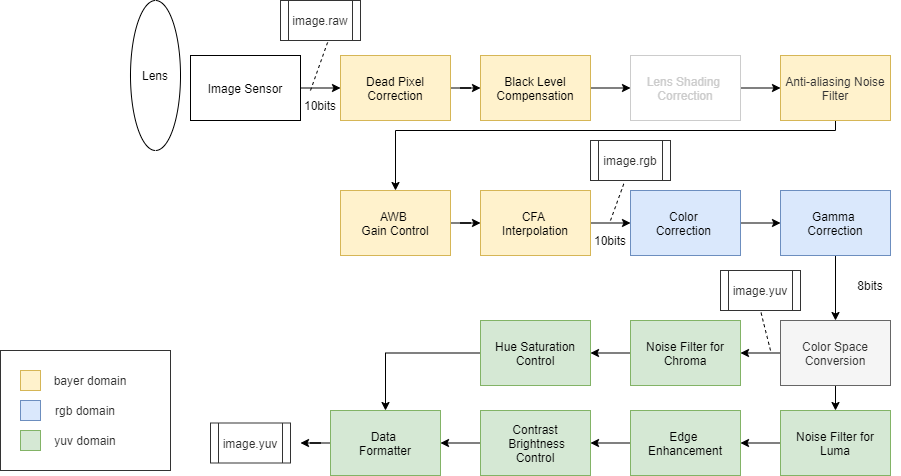

The diagram above was exported from draw.io. Its source (the exported page's mxGraphModel, read from the mxfile embedded in the PNG):
<mxGraphModel dx="2062" dy="1225" grid="1" gridSize="10" guides="1" tooltips="1" connect="1" arrows="1" fold="1" page="1" pageScale="1" pageWidth="827" pageHeight="1169" math="0" shadow="0">
  <root>
    <mxCell id="0" />
    <mxCell id="1" parent="0" />
    <mxCell id="wL9CagVyNxAGQRb7pxiF-1" value="Lens" style="ellipse;whiteSpace=wrap;html=1;" parent="1" vertex="1">
      <mxGeometry x="170" y="170" width="50" height="150" as="geometry" />
    </mxCell>
    <mxCell id="wL9CagVyNxAGQRb7pxiF-21" style="edgeStyle=orthogonalEdgeStyle;rounded=0;orthogonalLoop=1;jettySize=auto;html=1;exitX=1;exitY=0.5;exitDx=0;exitDy=0;entryX=0;entryY=0.5;entryDx=0;entryDy=0;" parent="1" source="wL9CagVyNxAGQRb7pxiF-2" target="wL9CagVyNxAGQRb7pxiF-3" edge="1">
      <mxGeometry relative="1" as="geometry" />
    </mxCell>
    <mxCell id="wL9CagVyNxAGQRb7pxiF-2" value="Image Sensor" style="rounded=0;whiteSpace=wrap;html=1;" parent="1" vertex="1">
      <mxGeometry x="230" y="225" width="110" height="65" as="geometry" />
    </mxCell>
    <mxCell id="wL9CagVyNxAGQRb7pxiF-22" style="edgeStyle=orthogonalEdgeStyle;rounded=0;orthogonalLoop=1;jettySize=auto;html=1;exitX=1;exitY=0.5;exitDx=0;exitDy=0;" parent="1" source="wL9CagVyNxAGQRb7pxiF-3" target="wL9CagVyNxAGQRb7pxiF-4" edge="1">
      <mxGeometry relative="1" as="geometry" />
    </mxCell>
    <mxCell id="wL9CagVyNxAGQRb7pxiF-3" value="Dead Pixel Correction" style="rounded=0;whiteSpace=wrap;html=1;fillColor=#fff2cc;strokeColor=#d6b656;" parent="1" vertex="1">
      <mxGeometry x="380" y="225" width="110" height="65" as="geometry" />
    </mxCell>
    <mxCell id="wL9CagVyNxAGQRb7pxiF-23" style="edgeStyle=orthogonalEdgeStyle;rounded=0;orthogonalLoop=1;jettySize=auto;html=1;exitX=1;exitY=0.5;exitDx=0;exitDy=0;entryX=0;entryY=0.5;entryDx=0;entryDy=0;" parent="1" source="wL9CagVyNxAGQRb7pxiF-4" target="wL9CagVyNxAGQRb7pxiF-5" edge="1">
      <mxGeometry relative="1" as="geometry" />
    </mxCell>
    <mxCell id="wL9CagVyNxAGQRb7pxiF-4" value="Black Level Compensation" style="rounded=0;whiteSpace=wrap;html=1;fillColor=#fff2cc;strokeColor=#d6b656;" parent="1" vertex="1">
      <mxGeometry x="520" y="225" width="110" height="65" as="geometry" />
    </mxCell>
    <mxCell id="wL9CagVyNxAGQRb7pxiF-24" style="edgeStyle=orthogonalEdgeStyle;rounded=0;orthogonalLoop=1;jettySize=auto;html=1;" parent="1" source="wL9CagVyNxAGQRb7pxiF-5" target="wL9CagVyNxAGQRb7pxiF-6" edge="1">
      <mxGeometry relative="1" as="geometry" />
    </mxCell>
    <mxCell id="wL9CagVyNxAGQRb7pxiF-5" value="&lt;font color=&quot;#cccccc&quot;&gt;Lens Shading&amp;nbsp;&lt;br&gt;Correction&lt;/font&gt;" style="rounded=0;whiteSpace=wrap;html=1;strokeColor=#CCCCCC;" parent="1" vertex="1">
      <mxGeometry x="670" y="225" width="110" height="65" as="geometry" />
    </mxCell>
    <mxCell id="wL9CagVyNxAGQRb7pxiF-25" style="edgeStyle=orthogonalEdgeStyle;rounded=0;orthogonalLoop=1;jettySize=auto;html=1;exitX=0.5;exitY=1;exitDx=0;exitDy=0;entryX=0.5;entryY=0;entryDx=0;entryDy=0;" parent="1" source="wL9CagVyNxAGQRb7pxiF-6" target="wL9CagVyNxAGQRb7pxiF-7" edge="1">
      <mxGeometry relative="1" as="geometry">
        <Array as="points">
          <mxPoint x="875" y="300" />
          <mxPoint x="435" y="300" />
        </Array>
      </mxGeometry>
    </mxCell>
    <mxCell id="wL9CagVyNxAGQRb7pxiF-6" value="&lt;font color=&quot;#333333&quot;&gt;Anti-aliasing Noise Filter&lt;/font&gt;" style="rounded=0;whiteSpace=wrap;html=1;strokeColor=#d6b656;fillColor=#fff2cc;" parent="1" vertex="1">
      <mxGeometry x="820" y="225" width="110" height="65" as="geometry" />
    </mxCell>
    <mxCell id="wL9CagVyNxAGQRb7pxiF-27" style="edgeStyle=orthogonalEdgeStyle;rounded=0;orthogonalLoop=1;jettySize=auto;html=1;entryX=0;entryY=0.5;entryDx=0;entryDy=0;" parent="1" source="wL9CagVyNxAGQRb7pxiF-7" target="wL9CagVyNxAGQRb7pxiF-8" edge="1">
      <mxGeometry relative="1" as="geometry" />
    </mxCell>
    <mxCell id="wL9CagVyNxAGQRb7pxiF-7" value="AWB&amp;nbsp;&lt;br&gt;Gain Control" style="rounded=0;whiteSpace=wrap;html=1;fillColor=#fff2cc;strokeColor=#d6b656;" parent="1" vertex="1">
      <mxGeometry x="380" y="360" width="110" height="65" as="geometry" />
    </mxCell>
    <mxCell id="wL9CagVyNxAGQRb7pxiF-28" style="edgeStyle=orthogonalEdgeStyle;rounded=0;orthogonalLoop=1;jettySize=auto;html=1;exitX=1;exitY=0.5;exitDx=0;exitDy=0;entryX=0;entryY=0.5;entryDx=0;entryDy=0;" parent="1" source="wL9CagVyNxAGQRb7pxiF-8" target="wL9CagVyNxAGQRb7pxiF-10" edge="1">
      <mxGeometry relative="1" as="geometry" />
    </mxCell>
    <mxCell id="wL9CagVyNxAGQRb7pxiF-8" value="CFA &lt;br&gt;Interpolation" style="rounded=0;whiteSpace=wrap;html=1;fillColor=#fff2cc;strokeColor=#d6b656;" parent="1" vertex="1">
      <mxGeometry x="520" y="360" width="110" height="65" as="geometry" />
    </mxCell>
    <mxCell id="wL9CagVyNxAGQRb7pxiF-32" style="edgeStyle=orthogonalEdgeStyle;rounded=0;orthogonalLoop=1;jettySize=auto;html=1;exitX=0.5;exitY=1;exitDx=0;exitDy=0;entryX=0.5;entryY=0;entryDx=0;entryDy=0;" parent="1" source="wL9CagVyNxAGQRb7pxiF-9" target="wL9CagVyNxAGQRb7pxiF-12" edge="1">
      <mxGeometry relative="1" as="geometry" />
    </mxCell>
    <mxCell id="wL9CagVyNxAGQRb7pxiF-9" value="Gamma &lt;br&gt;Correction" style="rounded=0;whiteSpace=wrap;html=1;fillColor=#dae8fc;strokeColor=#6c8ebf;" parent="1" vertex="1">
      <mxGeometry x="820" y="360" width="110" height="65" as="geometry" />
    </mxCell>
    <mxCell id="wL9CagVyNxAGQRb7pxiF-29" style="edgeStyle=orthogonalEdgeStyle;rounded=0;orthogonalLoop=1;jettySize=auto;html=1;entryX=0;entryY=0.5;entryDx=0;entryDy=0;" parent="1" source="wL9CagVyNxAGQRb7pxiF-10" target="wL9CagVyNxAGQRb7pxiF-9" edge="1">
      <mxGeometry relative="1" as="geometry" />
    </mxCell>
    <mxCell id="wL9CagVyNxAGQRb7pxiF-10" value="Color &lt;br&gt;Correction&amp;nbsp;" style="rounded=0;whiteSpace=wrap;html=1;fillColor=#dae8fc;strokeColor=#6c8ebf;" parent="1" vertex="1">
      <mxGeometry x="670" y="360" width="110" height="65" as="geometry" />
    </mxCell>
    <mxCell id="wL9CagVyNxAGQRb7pxiF-33" style="edgeStyle=orthogonalEdgeStyle;rounded=0;orthogonalLoop=1;jettySize=auto;html=1;entryX=1;entryY=0.5;entryDx=0;entryDy=0;" parent="1" source="wL9CagVyNxAGQRb7pxiF-12" target="wL9CagVyNxAGQRb7pxiF-15" edge="1">
      <mxGeometry relative="1" as="geometry" />
    </mxCell>
    <mxCell id="wL9CagVyNxAGQRb7pxiF-40" style="edgeStyle=orthogonalEdgeStyle;rounded=0;orthogonalLoop=1;jettySize=auto;html=1;exitX=0.5;exitY=1;exitDx=0;exitDy=0;entryX=0.5;entryY=0;entryDx=0;entryDy=0;" parent="1" source="wL9CagVyNxAGQRb7pxiF-12" target="wL9CagVyNxAGQRb7pxiF-17" edge="1">
      <mxGeometry relative="1" as="geometry" />
    </mxCell>
    <mxCell id="wL9CagVyNxAGQRb7pxiF-12" value="Color Space Conversion" style="rounded=0;whiteSpace=wrap;html=1;fillColor=#f5f5f5;strokeColor=#666666;fontColor=#333333;" parent="1" vertex="1">
      <mxGeometry x="820" y="490" width="110" height="65" as="geometry" />
    </mxCell>
    <mxCell id="wL9CagVyNxAGQRb7pxiF-13" style="edgeStyle=orthogonalEdgeStyle;rounded=0;orthogonalLoop=1;jettySize=auto;html=1;exitX=0.5;exitY=1;exitDx=0;exitDy=0;" parent="1" source="wL9CagVyNxAGQRb7pxiF-4" target="wL9CagVyNxAGQRb7pxiF-4" edge="1">
      <mxGeometry relative="1" as="geometry" />
    </mxCell>
    <mxCell id="wL9CagVyNxAGQRb7pxiF-34" value="" style="edgeStyle=orthogonalEdgeStyle;rounded=0;orthogonalLoop=1;jettySize=auto;html=1;" parent="1" source="wL9CagVyNxAGQRb7pxiF-15" target="wL9CagVyNxAGQRb7pxiF-16" edge="1">
      <mxGeometry relative="1" as="geometry" />
    </mxCell>
    <mxCell id="wL9CagVyNxAGQRb7pxiF-15" value="Noise Filter for Chroma" style="rounded=0;whiteSpace=wrap;html=1;fillColor=#d5e8d4;strokeColor=#82b366;" parent="1" vertex="1">
      <mxGeometry x="670" y="490" width="110" height="65" as="geometry" />
    </mxCell>
    <mxCell id="wL9CagVyNxAGQRb7pxiF-35" style="edgeStyle=orthogonalEdgeStyle;rounded=0;orthogonalLoop=1;jettySize=auto;html=1;entryX=0.5;entryY=0;entryDx=0;entryDy=0;" parent="1" source="wL9CagVyNxAGQRb7pxiF-16" target="wL9CagVyNxAGQRb7pxiF-20" edge="1">
      <mxGeometry relative="1" as="geometry" />
    </mxCell>
    <mxCell id="wL9CagVyNxAGQRb7pxiF-16" value="Hue Saturation Control" style="rounded=0;whiteSpace=wrap;html=1;fillColor=#d5e8d4;strokeColor=#82b366;" parent="1" vertex="1">
      <mxGeometry x="520" y="490" width="110" height="65" as="geometry" />
    </mxCell>
    <mxCell id="wL9CagVyNxAGQRb7pxiF-39" style="edgeStyle=orthogonalEdgeStyle;rounded=0;orthogonalLoop=1;jettySize=auto;html=1;exitX=0;exitY=0.5;exitDx=0;exitDy=0;entryX=1;entryY=0.5;entryDx=0;entryDy=0;" parent="1" source="wL9CagVyNxAGQRb7pxiF-17" target="wL9CagVyNxAGQRb7pxiF-18" edge="1">
      <mxGeometry relative="1" as="geometry" />
    </mxCell>
    <mxCell id="wL9CagVyNxAGQRb7pxiF-17" value="Noise Filter for Luma" style="rounded=0;whiteSpace=wrap;html=1;fillColor=#d5e8d4;strokeColor=#82b366;" parent="1" vertex="1">
      <mxGeometry x="820" y="580" width="110" height="65" as="geometry" />
    </mxCell>
    <mxCell id="wL9CagVyNxAGQRb7pxiF-38" style="edgeStyle=orthogonalEdgeStyle;rounded=0;orthogonalLoop=1;jettySize=auto;html=1;exitX=0;exitY=0.5;exitDx=0;exitDy=0;entryX=1;entryY=0.5;entryDx=0;entryDy=0;" parent="1" source="wL9CagVyNxAGQRb7pxiF-18" target="wL9CagVyNxAGQRb7pxiF-19" edge="1">
      <mxGeometry relative="1" as="geometry" />
    </mxCell>
    <mxCell id="wL9CagVyNxAGQRb7pxiF-18" value="Edge &lt;br&gt;Enhancement" style="rounded=0;whiteSpace=wrap;html=1;fillColor=#d5e8d4;strokeColor=#82b366;" parent="1" vertex="1">
      <mxGeometry x="670" y="580" width="110" height="65" as="geometry" />
    </mxCell>
    <mxCell id="wL9CagVyNxAGQRb7pxiF-36" style="edgeStyle=orthogonalEdgeStyle;rounded=0;orthogonalLoop=1;jettySize=auto;html=1;entryX=1;entryY=0.5;entryDx=0;entryDy=0;" parent="1" source="wL9CagVyNxAGQRb7pxiF-19" target="wL9CagVyNxAGQRb7pxiF-20" edge="1">
      <mxGeometry relative="1" as="geometry" />
    </mxCell>
    <mxCell id="wL9CagVyNxAGQRb7pxiF-19" value="Contrast&lt;br&gt;&amp;nbsp;Brightness&lt;br&gt;Control" style="rounded=0;whiteSpace=wrap;html=1;fillColor=#d5e8d4;strokeColor=#82b366;" parent="1" vertex="1">
      <mxGeometry x="520" y="580" width="110" height="65" as="geometry" />
    </mxCell>
    <mxCell id="cyHFXWl6MZPcYrde148c-11" style="edgeStyle=orthogonalEdgeStyle;rounded=0;orthogonalLoop=1;jettySize=auto;html=1;fontColor=#333333;" parent="1" source="wL9CagVyNxAGQRb7pxiF-20" edge="1">
      <mxGeometry relative="1" as="geometry">
        <mxPoint x="340" y="612.5" as="targetPoint" />
      </mxGeometry>
    </mxCell>
    <mxCell id="wL9CagVyNxAGQRb7pxiF-20" value="Data&amp;nbsp;&lt;br&gt;Formatter" style="rounded=0;whiteSpace=wrap;html=1;fillColor=#d5e8d4;strokeColor=#82b366;" parent="1" vertex="1">
      <mxGeometry x="370" y="580" width="110" height="65" as="geometry" />
    </mxCell>
    <mxCell id="cyHFXWl6MZPcYrde148c-4" value="image.raw" style="shape=process;whiteSpace=wrap;html=1;backgroundOutline=1;fontColor=#333333;strokeColor=#333333;" parent="1" vertex="1">
      <mxGeometry x="320" y="170" width="80" height="40" as="geometry" />
    </mxCell>
    <mxCell id="cyHFXWl6MZPcYrde148c-6" value="" style="endArrow=none;dashed=1;html=1;rounded=0;fontColor=#333333;entryX=0.6;entryY=0.983;entryDx=0;entryDy=0;entryPerimeter=0;" parent="1" target="cyHFXWl6MZPcYrde148c-4" edge="1">
      <mxGeometry width="50" height="50" relative="1" as="geometry">
        <mxPoint x="350" y="260" as="sourcePoint" />
        <mxPoint x="590" y="500" as="targetPoint" />
      </mxGeometry>
    </mxCell>
    <mxCell id="cyHFXWl6MZPcYrde148c-7" value="image.rgb" style="shape=process;whiteSpace=wrap;html=1;backgroundOutline=1;fontColor=#333333;strokeColor=#333333;" parent="1" vertex="1">
      <mxGeometry x="630" y="310" width="80" height="40" as="geometry" />
    </mxCell>
    <mxCell id="cyHFXWl6MZPcYrde148c-8" value="" style="endArrow=none;dashed=1;html=1;rounded=0;fontColor=#333333;entryX=0.425;entryY=1.033;entryDx=0;entryDy=0;entryPerimeter=0;" parent="1" target="cyHFXWl6MZPcYrde148c-7" edge="1">
      <mxGeometry width="50" height="50" relative="1" as="geometry">
        <mxPoint x="650" y="390" as="sourcePoint" />
        <mxPoint x="590" y="500" as="targetPoint" />
      </mxGeometry>
    </mxCell>
    <mxCell id="cyHFXWl6MZPcYrde148c-9" value="image.yuv" style="shape=process;whiteSpace=wrap;html=1;backgroundOutline=1;fontColor=#333333;strokeColor=#333333;" parent="1" vertex="1">
      <mxGeometry x="760" y="440" width="80" height="40" as="geometry" />
    </mxCell>
    <mxCell id="cyHFXWl6MZPcYrde148c-10" value="" style="endArrow=none;dashed=1;html=1;rounded=0;fontColor=#333333;entryX=0.5;entryY=1;entryDx=0;entryDy=0;" parent="1" target="cyHFXWl6MZPcYrde148c-9" edge="1">
      <mxGeometry width="50" height="50" relative="1" as="geometry">
        <mxPoint x="810" y="520" as="sourcePoint" />
        <mxPoint x="590" y="300" as="targetPoint" />
      </mxGeometry>
    </mxCell>
    <mxCell id="cyHFXWl6MZPcYrde148c-12" value="image.yuv" style="shape=process;whiteSpace=wrap;html=1;backgroundOutline=1;fontColor=#333333;strokeColor=#333333;" parent="1" vertex="1">
      <mxGeometry x="250" y="592.5" width="80" height="40" as="geometry" />
    </mxCell>
    <mxCell id="cyHFXWl6MZPcYrde148c-23" value="" style="group" parent="1" vertex="1" connectable="0">
      <mxGeometry x="40" y="520" width="170" height="120" as="geometry" />
    </mxCell>
    <mxCell id="cyHFXWl6MZPcYrde148c-22" value="" style="rounded=0;whiteSpace=wrap;html=1;fontColor=#333333;strokeColor=#333333;" parent="cyHFXWl6MZPcYrde148c-23" vertex="1">
      <mxGeometry width="170" height="120" as="geometry" />
    </mxCell>
    <mxCell id="cyHFXWl6MZPcYrde148c-14" value="" style="rounded=0;whiteSpace=wrap;html=1;strokeColor=#d6b656;fillColor=#fff2cc;" parent="cyHFXWl6MZPcYrde148c-23" vertex="1">
      <mxGeometry x="20" y="20" width="20" height="20" as="geometry" />
    </mxCell>
    <mxCell id="cyHFXWl6MZPcYrde148c-15" value="" style="rounded=0;whiteSpace=wrap;html=1;strokeColor=#6c8ebf;fillColor=#dae8fc;" parent="cyHFXWl6MZPcYrde148c-23" vertex="1">
      <mxGeometry x="20" y="50" width="20" height="20" as="geometry" />
    </mxCell>
    <mxCell id="cyHFXWl6MZPcYrde148c-16" value="" style="rounded=0;whiteSpace=wrap;html=1;strokeColor=#82b366;fillColor=#d5e8d4;" parent="cyHFXWl6MZPcYrde148c-23" vertex="1">
      <mxGeometry x="20" y="80" width="20" height="20" as="geometry" />
    </mxCell>
    <mxCell id="cyHFXWl6MZPcYrde148c-17" value="bayer domain" style="text;html=1;strokeColor=none;fillColor=none;align=center;verticalAlign=middle;whiteSpace=wrap;rounded=0;fontColor=#333333;" parent="cyHFXWl6MZPcYrde148c-23" vertex="1">
      <mxGeometry x="40" y="15" width="100" height="30" as="geometry" />
    </mxCell>
    <mxCell id="cyHFXWl6MZPcYrde148c-18" value="rgb domain" style="text;html=1;strokeColor=none;fillColor=none;align=center;verticalAlign=middle;whiteSpace=wrap;rounded=0;fontColor=#333333;" parent="cyHFXWl6MZPcYrde148c-23" vertex="1">
      <mxGeometry x="35" y="45" width="100" height="30" as="geometry" />
    </mxCell>
    <mxCell id="cyHFXWl6MZPcYrde148c-19" value="yuv domain" style="text;html=1;strokeColor=none;fillColor=none;align=center;verticalAlign=middle;whiteSpace=wrap;rounded=0;fontColor=#333333;" parent="cyHFXWl6MZPcYrde148c-23" vertex="1">
      <mxGeometry x="35" y="75" width="100" height="30" as="geometry" />
    </mxCell>
    <mxCell id="q_qTjYS4L-zODlBp9kPU-1" value="10bits" style="text;html=1;strokeColor=none;fillColor=none;align=center;verticalAlign=middle;whiteSpace=wrap;rounded=0;" vertex="1" parent="1">
      <mxGeometry x="620" y="395" width="60" height="30" as="geometry" />
    </mxCell>
    <mxCell id="q_qTjYS4L-zODlBp9kPU-2" value="8bits" style="text;html=1;strokeColor=none;fillColor=none;align=center;verticalAlign=middle;whiteSpace=wrap;rounded=0;" vertex="1" parent="1">
      <mxGeometry x="880" y="440" width="60" height="30" as="geometry" />
    </mxCell>
    <mxCell id="q_qTjYS4L-zODlBp9kPU-3" value="10bits" style="text;html=1;strokeColor=none;fillColor=none;align=center;verticalAlign=middle;whiteSpace=wrap;rounded=0;" vertex="1" parent="1">
      <mxGeometry x="330" y="260" width="60" height="30" as="geometry" />
    </mxCell>
  </root>
</mxGraphModel>